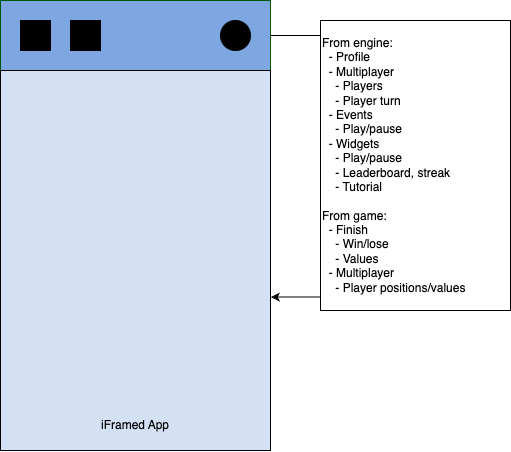

The diagram above was exported from draw.io. Its source (the exported page's mxGraphModel, read from the mxfile embedded in the PNG):
<mxGraphModel dx="1283" dy="823" grid="1" gridSize="10" guides="1" tooltips="1" connect="1" arrows="1" fold="1" page="1" pageScale="1" pageWidth="850" pageHeight="1100" math="0" shadow="0">
  <root>
    <mxCell id="0" />
    <mxCell id="1" parent="0" />
    <mxCell id="mrDNl6BY6TBwG2zqcmlX-1" value="" style="rounded=0;whiteSpace=wrap;html=1;fillColor=#7EA6E0;fontColor=#ffffff;strokeColor=#005700;" vertex="1" parent="1">
      <mxGeometry x="120" y="90" width="270" height="70" as="geometry" />
    </mxCell>
    <mxCell id="mrDNl6BY6TBwG2zqcmlX-2" value="" style="rounded=0;whiteSpace=wrap;html=1;fillColor=#D4E1F5;" vertex="1" parent="1">
      <mxGeometry x="120" y="160" width="270" height="380" as="geometry" />
    </mxCell>
    <mxCell id="mrDNl6BY6TBwG2zqcmlX-3" value="iFramed App" style="text;html=1;align=center;verticalAlign=middle;whiteSpace=wrap;rounded=0;" vertex="1" parent="1">
      <mxGeometry x="210" y="500" width="90" height="30" as="geometry" />
    </mxCell>
    <mxCell id="mrDNl6BY6TBwG2zqcmlX-4" value="" style="ellipse;whiteSpace=wrap;html=1;aspect=fixed;fillColor=#000000;" vertex="1" parent="1">
      <mxGeometry x="340" y="110" width="30" height="30" as="geometry" />
    </mxCell>
    <mxCell id="mrDNl6BY6TBwG2zqcmlX-6" value="" style="whiteSpace=wrap;html=1;aspect=fixed;fillColor=#000000;" vertex="1" parent="1">
      <mxGeometry x="140" y="110" width="30" height="30" as="geometry" />
    </mxCell>
    <mxCell id="mrDNl6BY6TBwG2zqcmlX-7" value="" style="whiteSpace=wrap;html=1;aspect=fixed;fillColor=#000000;" vertex="1" parent="1">
      <mxGeometry x="190" y="110" width="30" height="30" as="geometry" />
    </mxCell>
    <mxCell id="mrDNl6BY6TBwG2zqcmlX-8" style="edgeStyle=orthogonalEdgeStyle;rounded=0;orthogonalLoop=1;jettySize=auto;html=1;exitX=1;exitY=0.5;exitDx=0;exitDy=0;entryX=1.001;entryY=0.596;entryDx=0;entryDy=0;entryPerimeter=0;" edge="1" parent="1" source="mrDNl6BY6TBwG2zqcmlX-1" target="mrDNl6BY6TBwG2zqcmlX-2">
      <mxGeometry relative="1" as="geometry">
        <Array as="points">
          <mxPoint x="440" y="125" />
          <mxPoint x="440" y="386" />
        </Array>
      </mxGeometry>
    </mxCell>
    <mxCell id="mrDNl6BY6TBwG2zqcmlX-10" value="From engine:&lt;div&gt;&amp;nbsp; - Profile&lt;/div&gt;&lt;div&gt;&amp;nbsp; - Multiplayer&lt;/div&gt;&lt;div&gt;&amp;nbsp; &amp;nbsp; - Players&lt;/div&gt;&lt;div&gt;&amp;nbsp; &amp;nbsp; - Player turn&lt;/div&gt;&lt;div&gt;&amp;nbsp; - Events&lt;/div&gt;&lt;div&gt;&amp;nbsp; &amp;nbsp; - Play/pause&lt;/div&gt;&lt;div&gt;&amp;nbsp; - Widgets&lt;/div&gt;&lt;div&gt;&amp;nbsp; &amp;nbsp; - Play/pause&lt;/div&gt;&lt;div&gt;&amp;nbsp; &amp;nbsp; - Leaderboard, streak&lt;/div&gt;&lt;div&gt;&amp;nbsp; &amp;nbsp; - Tutorial&lt;/div&gt;&lt;div&gt;&lt;div&gt;&lt;br&gt;&lt;/div&gt;&lt;div&gt;From game:&lt;/div&gt;&lt;/div&gt;&lt;div&gt;&amp;nbsp; - Finish&lt;/div&gt;&lt;div&gt;&amp;nbsp; &amp;nbsp; - Win/lose&lt;/div&gt;&lt;div&gt;&amp;nbsp; &amp;nbsp; - Values&lt;/div&gt;&lt;div&gt;&amp;nbsp; - Multiplayer&lt;/div&gt;&lt;div&gt;&amp;nbsp; &amp;nbsp; - Player positions/values&lt;/div&gt;" style="rounded=0;whiteSpace=wrap;html=1;align=left;" vertex="1" parent="1">
      <mxGeometry x="440" y="110" width="190" height="290" as="geometry" />
    </mxCell>
  </root>
</mxGraphModel>